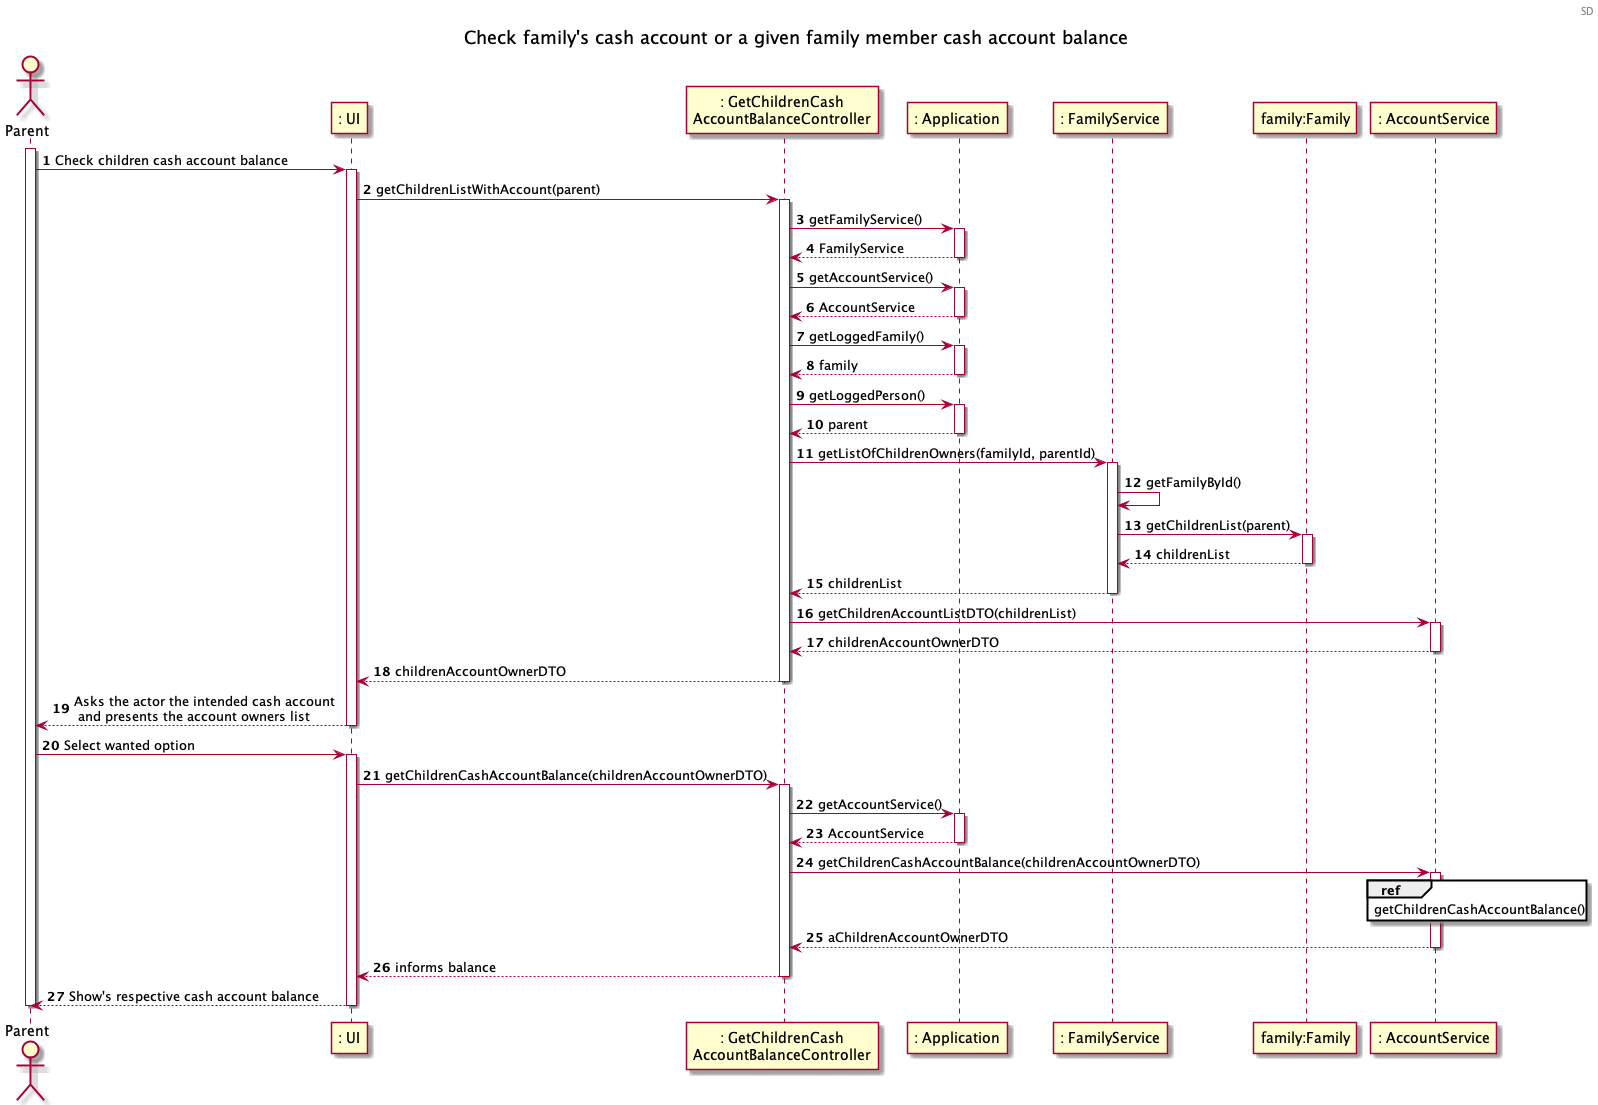

The diagram above was rendered by PlantUML. Its source (embedded in the PNG):
@startuml
header SD
title Check family's cash account or a given family member cash account balance
autonumber
actor "Parent" as P
participant ": UI" as UI
participant ": GetChildrenCash\nAccountBalanceController" as ctrl
participant ": Application" as app
participant ": FamilyService" as FS
participant "family:Family" as Fam
participant ": AccountService" as AS

activate P

P -> UI : Check children cash account balance
activate UI

UI -> ctrl : getChildrenListWithAccount(parent)
activate ctrl
ctrl -> app : getFamilyService()
activate app
app --> ctrl : FamilyService
deactivate app
ctrl -> app : getAccountService()
activate app
app --> ctrl : AccountService
deactivate app

ctrl -> app : getLoggedFamily()
activate app
app --> ctrl : family
deactivate app

ctrl -> app : getLoggedPerson()
activate app
app --> ctrl : parent
deactivate app

ctrl -> FS : getListOfChildrenOwners(familyId, parentId)
activate FS
FS -> FS: getFamilyById()
FS -> Fam: getChildrenList(parent)
activate Fam
return childrenList
return childrenList
ctrl -> AS: getChildrenAccountListDTO(childrenList)
activate AS
AS --> ctrl : childrenAccountOwnerDTO
deactivate AS
ctrl --> UI : childrenAccountOwnerDTO
deactivate ctrl

UI --> P : Asks the actor the intended cash account \n and presents the account owners list
deactivate UI

P -> UI : Select wanted option
activate UI
UI -> ctrl : getChildrenCashAccountBalance(childrenAccountOwnerDTO)
activate ctrl

ctrl -> app : getAccountService()
activate app
app --> ctrl : AccountService
deactivate app


ctrl -> AS : getChildrenCashAccountBalance(childrenAccountOwnerDTO)
activate AS
  ref over AS
  getChildrenCashAccountBalance()
  end ref
AS --> ctrl : aChildrenAccountOwnerDTO
deactivate AS


ctrl --> UI : informs balance
deactivate ctrl
UI --> P : Show's respective cash account balance
deactivate UI
deactivate P
@enduml